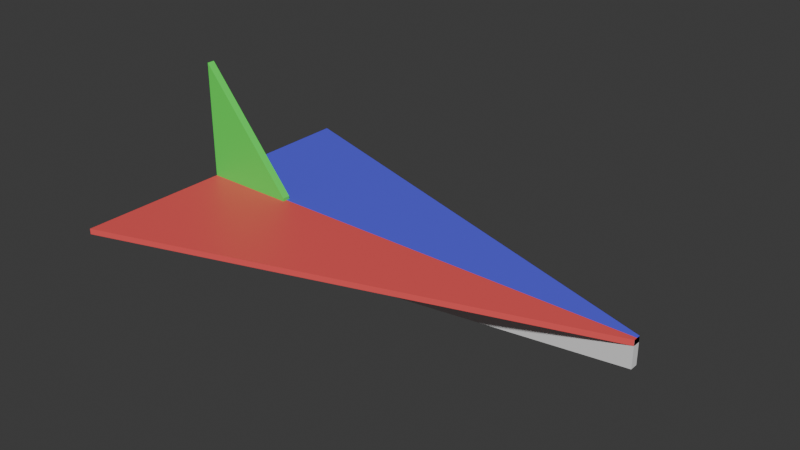 # Source: PaperPlane.blend  (saved by Blender 4.2.66; exported with 4.5.12 LTS)
import bpy
from mathutils import Matrix  # noqa: F401  (used for matrix-valued properties, if any)

bpy.ops.wm.read_factory_settings(use_empty=True)
scene = bpy.context.scene
scene.name = 'Scene'

# ---- collections
col_collection = bpy.data.collections.new('Collection'); scene.collection.children.link(col_collection)

# ---- materials (node trees are filled in below, after node groups)
mat_material_001 = bpy.data.materials.new('Material.001')
mat_material_002 = bpy.data.materials.new('Material.002')
mat_material_003 = bpy.data.materials.new('Material.003')

# ---- material node trees
mat_material_001.use_nodes = True; mat_material_001.node_tree.nodes.clear()
_N = mat_material_001.node_tree.nodes; _L = mat_material_001.node_tree.links
n0 = _N.new('ShaderNodeBsdfPrincipled'); n0.name = 'Principled BSDF'; n0.location = (10, 300)
n0.inputs[0].default_value = (0.9, 0.1, 0.1, 1.0)
n1 = _N.new('ShaderNodeOutputMaterial'); n1.name = 'Material Output'; n1.location = (300, 300)
_L.new(n0.outputs[0], n1.inputs[0])
n1.is_active_output = True
mat_material_002.use_nodes = True; mat_material_002.node_tree.nodes.clear()
_N = mat_material_002.node_tree.nodes; _L = mat_material_002.node_tree.links
n0 = _N.new('ShaderNodeBsdfPrincipled'); n0.name = 'Principled BSDF'; n0.location = (10, 300)
n0.inputs[0].default_value = (0.1, 0.1, 0.9, 1.0)
n1 = _N.new('ShaderNodeOutputMaterial'); n1.name = 'Material Output'; n1.location = (300, 300)
_L.new(n0.outputs[0], n1.inputs[0])
n1.is_active_output = True
mat_material_003.use_nodes = True; mat_material_003.node_tree.nodes.clear()
_N = mat_material_003.node_tree.nodes; _L = mat_material_003.node_tree.links
n0 = _N.new('ShaderNodeBsdfPrincipled'); n0.name = 'Principled BSDF'; n0.location = (10, 300)
n0.inputs[0].default_value = (0.1, 0.9, 0.1, 1.0)
n1 = _N.new('ShaderNodeOutputMaterial'); n1.name = 'Material Output'; n1.location = (300, 300)
_L.new(n0.outputs[0], n1.inputs[0])
n1.is_active_output = True

# ---- world
world_world = bpy.data.worlds.new('World'); scene.world = world_world
world_world.use_nodes = True; world_world.node_tree.nodes.clear()
_N = world_world.node_tree.nodes; _L = world_world.node_tree.links
n0 = _N.new('ShaderNodeOutputWorld'); n0.name = 'World Output'; n0.location = (300, 300)
n1 = _N.new('ShaderNodeBackground'); n1.name = 'Background'; n1.location = (10, 300)
n1.inputs[0].default_value = (0.05088, 0.05088, 0.05088, 1.0)
_L.new(n1.outputs[0], n0.inputs[0])
n0.is_active_output = True
world_world.color = (0.05088, 0.05088, 0.05088)
world_world.sun_shadow_jitter_overblur = 0.0

# ---- meshes
me_cube_003 = bpy.data.meshes.new('Cube.003')
me_cube_003.from_pydata([(-1.0, -1.0, -1.0), (-1.0, -1.0, 1.0), (-1.0, 1.0, -1.0), (-1.0, 1.0, 1.0), (1.0, -1.0, 0.9503), (1.0, -1.0, 1.0), (1.0, 1.0, 0.9503), (1.0, 1.0, 1.0)], [], [(0, 1, 3, 2), (2, 3, 7, 6), (6, 7, 5, 4), (4, 5, 1, 0), (2, 6, 4, 0), (7, 3, 1, 5)])
me_cube_003.polygons.foreach_set('use_smooth', [True] * 6)
_k = set([(0, 1), (0, 2), (0, 4), (1, 3), (1, 5), (2, 3), (2, 6), (3, 7), (4, 5), (4, 6), (5, 7), (6, 7)])
me_cube_003.attributes.new('sharp_edge', 'BOOLEAN', 'EDGE').data.foreach_set('value', [ (min(e.vertices), max(e.vertices)) in _k for e in me_cube_003.edges])
_uv = me_cube_003.uv_layers.new(name='UVMap')
_uv.uv.foreach_set('vector', [0.375, 0.0, 0.625, 0.0, 0.625, 0.25, 0.375, 0.25, 0.375, 0.25, 0.625, 0.25, 0.625, 0.5, 0.375, 0.5, 0.375, 0.5, 0.625, 0.5, 0.625, 0.75, 0.375, 0.75, 0.375, 0.75, 0.625, 0.75, 0.625, 1.0, 0.375, 1.0, 0.125, 0.5, 0.375, 0.5, 0.375, 0.75, 0.125, 0.75, 0.625, 0.5, 0.875, 0.5, 0.875, 0.75, 0.625, 0.75])
me_cube_003.materials.append(mat_material_001)
me_cube_003.update()
me_cube_003.normals_split_custom_set([tuple(v) for v in zip(*[iter([-1.0, 0.0, 0.0, -1.0, 0.0, 0.0, -1.0, 0.0, 0.0, -1.0, 0.0, 0.0, -8.142e-07, 1.0, 8.142e-07, -8.142e-07, 1.0, 8.142e-07, -8.142e-07, 1.0, 8.142e-07, -8.142e-07, 1.0, 8.142e-07, 1.0, 0.0, 0.0, 1.0, 0.0, 0.0, 1.0, 0.0, 0.0, 1.0, 0.0, 0.0, 8.433e-07, -1.0, -8.142e-07, 8.433e-07, -1.0, -8.142e-07, 8.433e-07, -1.0, -8.142e-07, 8.433e-07, -1.0, -8.142e-07, 0.6981, 0.0, -0.716, 0.6981, 0.0, -0.716, 0.6981, 0.0, -0.716, 0.6981, 0.0, -0.716, 0.0, 0.0, 1.0, 0.0, 0.0, 1.0, 0.0, 0.0, 1.0, 0.0, 0.0, 1.0])] * 3)])
me_cube_004 = bpy.data.meshes.new('Cube.004')
me_cube_004.from_pydata([(-1.0, -1.0, -1.0), (-1.0, -1.0, 1.0), (-1.0, 1.0, -1.0), (-1.0, 1.0, 1.0), (1.0, -1.0, 0.9503), (1.0, -1.0, 1.0), (1.0, 1.0, 0.9503), (1.0, 1.0, 1.0)], [], [(0, 1, 3, 2), (2, 3, 7, 6), (6, 7, 5, 4), (4, 5, 1, 0), (2, 6, 4, 0), (7, 3, 1, 5)])
me_cube_004.polygons.foreach_set('use_smooth', [True] * 6)
_k = set([(0, 1), (0, 2), (0, 4), (1, 3), (1, 5), (2, 3), (2, 6), (3, 7), (4, 5), (4, 6), (5, 7), (6, 7)])
me_cube_004.attributes.new('sharp_edge', 'BOOLEAN', 'EDGE').data.foreach_set('value', [ (min(e.vertices), max(e.vertices)) in _k for e in me_cube_004.edges])
_uv = me_cube_004.uv_layers.new(name='UVMap')
_uv.uv.foreach_set('vector', [0.375, 0.0, 0.625, 0.0, 0.625, 0.25, 0.375, 0.25, 0.375, 0.25, 0.625, 0.25, 0.625, 0.5, 0.375, 0.5, 0.375, 0.5, 0.625, 0.5, 0.625, 0.75, 0.375, 0.75, 0.375, 0.75, 0.625, 0.75, 0.625, 1.0, 0.375, 1.0, 0.125, 0.5, 0.375, 0.5, 0.375, 0.75, 0.125, 0.75, 0.625, 0.5, 0.875, 0.5, 0.875, 0.75, 0.625, 0.75])
me_cube_004.materials.append(mat_material_002)
me_cube_004.update()
me_cube_004.normals_split_custom_set([tuple(v) for v in zip(*[iter([-1.0, 0.0, 0.0, -1.0, 0.0, 0.0, -1.0, 0.0, 0.0, -1.0, 0.0, 0.0, -8.142e-07, 1.0, 8.142e-07, -8.142e-07, 1.0, 8.142e-07, -8.142e-07, 1.0, 8.142e-07, -8.142e-07, 1.0, 8.142e-07, 1.0, 0.0, 0.0, 1.0, 0.0, 0.0, 1.0, 0.0, 0.0, 1.0, 0.0, 0.0, 8.433e-07, -1.0, -8.142e-07, 8.433e-07, -1.0, -8.142e-07, 8.433e-07, -1.0, -8.142e-07, 8.433e-07, -1.0, -8.142e-07, 0.6981, 0.0, -0.716, 0.6981, 0.0, -0.716, 0.6981, 0.0, -0.716, 0.6981, 0.0, -0.716, 0.0, 0.0, 1.0, 0.0, 0.0, 1.0, 0.0, 0.0, 1.0, 0.0, 0.0, 1.0])] * 3)])
me_cube_005 = bpy.data.meshes.new('Cube.005')
me_cube_005.from_pydata([(-1.0, -1.0, -1.0), (-1.0, -1.0, 1.0), (-1.0, 1.0, -1.0), (-1.0, 1.0, 1.0), (1.0, -1.0, 0.9503), (1.0, -1.0, 1.0), (1.0, 1.0, 0.9503), (1.0, 1.0, 1.0)], [], [(0, 1, 3, 2), (2, 3, 7, 6), (6, 7, 5, 4), (4, 5, 1, 0), (2, 6, 4, 0), (7, 3, 1, 5)])
me_cube_005.polygons.foreach_set('use_smooth', [True] * 6)
_k = set([(0, 1), (0, 2), (0, 4), (1, 3), (1, 5), (2, 3), (2, 6), (3, 7), (4, 5), (4, 6), (5, 7), (6, 7)])
me_cube_005.attributes.new('sharp_edge', 'BOOLEAN', 'EDGE').data.foreach_set('value', [ (min(e.vertices), max(e.vertices)) in _k for e in me_cube_005.edges])
_uv = me_cube_005.uv_layers.new(name='UVMap')
_uv.uv.foreach_set('vector', [0.375, 0.0, 0.625, 0.0, 0.625, 0.25, 0.375, 0.25, 0.375, 0.25, 0.625, 0.25, 0.625, 0.5, 0.375, 0.5, 0.375, 0.5, 0.625, 0.5, 0.625, 0.75, 0.375, 0.75, 0.375, 0.75, 0.625, 0.75, 0.625, 1.0, 0.375, 1.0, 0.125, 0.5, 0.375, 0.5, 0.375, 0.75, 0.125, 0.75, 0.625, 0.5, 0.875, 0.5, 0.875, 0.75, 0.625, 0.75])
me_cube_005.materials.append(mat_material_003)
me_cube_005.update()
me_cube_005.normals_split_custom_set([tuple(v) for v in zip(*[iter([-1.0, 0.0, 0.0, -1.0, 0.0, 0.0, -1.0, 0.0, 0.0, -1.0, 0.0, 0.0, -8.142e-07, 1.0, 8.142e-07, -8.142e-07, 1.0, 8.142e-07, -8.142e-07, 1.0, 8.142e-07, -8.142e-07, 1.0, 8.142e-07, 1.0, 0.0, 0.0, 1.0, 0.0, 0.0, 1.0, 0.0, 0.0, 1.0, 0.0, 0.0, 8.433e-07, -1.0, -8.142e-07, 8.433e-07, -1.0, -8.142e-07, 8.433e-07, -1.0, -8.142e-07, 8.433e-07, -1.0, -8.142e-07, 0.6981, 0.0, -0.716, 0.6981, 0.0, -0.716, 0.6981, 0.0, -0.716, 0.6981, 0.0, -0.716, 0.0, 0.0, 1.0, 0.0, 0.0, 1.0, 0.0, 0.0, 1.0, 0.0, 0.0, 1.0])] * 3)])
me_cube_001 = bpy.data.meshes.new('Cube.001')
me_cube_001.from_pydata([(-1.0, -1.0, -1.0), (-1.0, -1.0, 1.0), (-1.0, 1.0, -1.0), (-1.0, 1.0, 1.0), (1.0, -1.0, 0.3177), (1.0, -1.0, 1.0), (1.0, 1.0, 0.3177), (1.0, 1.0, 1.0)], [], [(0, 1, 3, 2), (2, 3, 7, 6), (6, 7, 5, 4), (4, 5, 1, 0), (2, 6, 4, 0), (7, 3, 1, 5)])
me_cube_001.polygons.foreach_set('use_smooth', [True] * 6)
_k = set([(0, 1), (0, 2), (0, 4), (1, 3), (1, 5), (2, 3), (2, 6), (3, 7), (4, 5), (4, 6), (5, 7), (6, 7)])
me_cube_001.attributes.new('sharp_edge', 'BOOLEAN', 'EDGE').data.foreach_set('value', [ (min(e.vertices), max(e.vertices)) in _k for e in me_cube_001.edges])
_uv = me_cube_001.uv_layers.new(name='UVMap')
_uv.uv.foreach_set('vector', [0.375, 0.0, 0.625, 0.0, 0.625, 0.25, 0.375, 0.25, 0.375, 0.25, 0.625, 0.25, 0.625, 0.5, 0.375, 0.5, 0.375, 0.5, 0.625, 0.5, 0.625, 0.75, 0.375, 0.75, 0.375, 0.75, 0.625, 0.75, 0.625, 1.0, 0.375, 1.0, 0.125, 0.5, 0.375, 0.5, 0.375, 0.75, 0.125, 0.75, 0.625, 0.5, 0.875, 0.5, 0.875, 0.75, 0.625, 0.75])
me_cube_001.update()
me_cube_001.normals_split_custom_set([tuple(v) for v in zip(*[iter([-1.0, 0.0, 0.0, -1.0, 0.0, 0.0, -1.0, 0.0, 0.0, -1.0, 0.0, 0.0, 0.0, 1.0, 0.0, 0.0, 1.0, 0.0, 0.0, 1.0, 0.0, 0.0, 1.0, 0.0, 1.0, 0.0, 0.0, 1.0, 0.0, 0.0, 1.0, 0.0, 0.0, 1.0, 0.0, 0.0, 0.0, -1.0, 0.0, 0.0, -1.0, 0.0, 0.0, -1.0, 0.0, 0.0, -1.0, 0.0, 0.5502, 0.0, -0.835, 0.5502, 0.0, -0.835, 0.5502, 0.0, -0.835, 0.5502, 0.0, -0.835, 0.0, 0.0, 1.0, 0.0, 0.0, 1.0, 0.0, 0.0, 1.0, 0.0, 0.0, 1.0])] * 3)])

# ---- objects
ob_rightwing = bpy.data.objects.new('RightWing', me_cube_003)
ob_leftwing = bpy.data.objects.new('LeftWing', me_cube_004)
ob_tail = bpy.data.objects.new('Tail', me_cube_005)
ob_body = bpy.data.objects.new('Body', me_cube_001)

# ---- transforms, parenting, visibility, modifiers, constraints
ob_rightwing.parent = ob_body
ob_rightwing.location = (0.0, -20.0, 0.9368)
ob_rightwing.rotation_euler = (-1.571, 0.0, 0.0)
ob_rightwing.scale = (1.0, 0.07143, 20.0)
ob_rightwing.color = (0.8, 0.8, 0.8, 1.0)
ob_leftwing.parent = ob_body
ob_leftwing.location = (0.0, 20.0, 0.9368)
ob_leftwing.rotation_euler = (1.571, -0.0, 0.0)
ob_leftwing.scale = (1.0, 0.07143, 20.0)
ob_leftwing.color = (0.8, 0.8, 0.8, 1.0)
ob_tail.parent = ob_body
ob_tail.location = (-0.8, -8.227e-07, 2.503)
ob_tail.rotation_euler = (-3.142, 0.0, 0.0)
ob_tail.scale = (0.2, 0.98, 1.5)
ob_tail.lock_scale = (True, True, True)
ob_tail.color = (0.8, 0.8, 0.8, 1.0)
ob_body.location = (0.0, 0.0, 0.3442)
ob_body.rotation_euler = (-1.629e-07, 0.0, 0.0)
ob_body.scale = (3.0, 0.05, 0.5)
ob_body.color = (0.8, 0.8, 0.8, 1.0)

# ---- collection membership
col_collection.objects.link(ob_rightwing)
col_collection.objects.link(ob_leftwing)
col_collection.objects.link(ob_tail)
col_collection.objects.link(ob_body)

# ---- scene / render settings (as saved in the file)
scene.frame_start = 1; scene.frame_end = 250; scene.frame_set(1)
scene.render.engine = 'BLENDER_EEVEE_NEXT'
bpy.context.view_layer.update()

# ---- added for rendering (the .blend has no active camera and no usable light): camera, sun
cam_auto = bpy.data.cameras.new('AutoCamera')
cam_auto.lens = 50.0
cam_auto.sensor_width = 36.0
cam_auto.clip_end = 1000.0
ob_auto_camera = bpy.data.objects.new('AutoCamera', cam_auto)
scene.collection.objects.link(ob_auto_camera)
ob_auto_camera.location = (7.06195, -8.47434, 6.74457)
ob_auto_camera.rotation_euler = (1.09748, -7.21219e-08, 0.694738)
scene.camera = ob_auto_camera
light_auto_sun = bpy.data.lights.new('AutoSun', 'SUN')
light_auto_sun.energy = 3.0
light_auto_sun.angle = 0.0523599
ob_auto_sun = bpy.data.objects.new('AutoSun', light_auto_sun)
scene.collection.objects.link(ob_auto_sun)
ob_auto_sun.rotation_euler = (0.872665, 0.174533, 0.523599)
bpy.context.view_layer.update()
